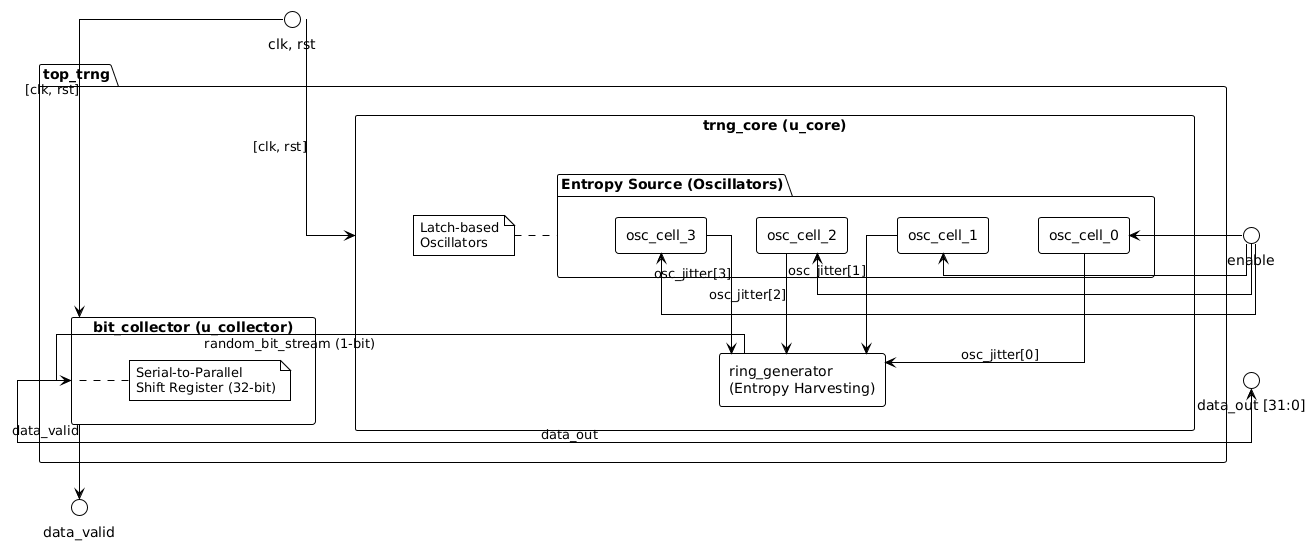

The diagram above was rendered by PlantUML. Its source (embedded in the PNG):
@startuml
!theme plain
skinparam componentStyle rectangle
skinparam linetype ortho
skinparam nodesep 50
skinparam ranksep 40


' --- INPUT SIGNALS ---
interface "clk, rst" as sys_clk
interface "enable" as en_in

' --- TOP MODULE ---
package "top_trng" {

    ' --- CORE MODULE ---
    component "trng_core (u_core)" as core {
        
        package "Entropy Source (Oscillators)" as entropy {
            component "osc_cell_0" as osc0
            component "osc_cell_1" as osc1
            component "osc_cell_2" as osc2
            component "osc_cell_3" as osc3
        }
        
        component "ring_generator\n(Entropy Harvesting)" as ring
        
        ' Internal Core Connections
        osc0 -down-> ring : osc_jitter[0]
        osc1 -down-> ring : osc_jitter[1]
        osc2 -down-> ring : osc_jitter[2]
        osc3 -down-> ring : osc_jitter[3]
        
        note left of entropy
           Latch-based
           Oscillators
        end note
    }

    ' --- COLLECTOR MODULE ---
    component "bit_collector (u_collector)" as collector {
        ' Note for internal logic
        note right of collector
           Serial-to-Parallel
           Shift Register (32-bit)
        end note
    }

    ' --- TOP LEVEL CONNECTIONS ---
    ring -right-> collector : random_bit_stream (1-bit)
}

' --- OUTPUT SIGNALS ---
interface "data_out [31:0]" as d_out
interface "data_valid" as d_val

' --- SYSTEM WIRING ---
sys_clk -down-> core : [clk, rst]
sys_clk -down-> collector : [clk, rst]

en_in -right-> osc0
en_in -right-> osc1
en_in -right-> osc2
en_in -right-> osc3

' --- OUTPUT CONNECTIONS (FIXED SYNTAX) ---
collector -right-> d_out : data_out
collector -down-> d_val : data_valid
@enduml